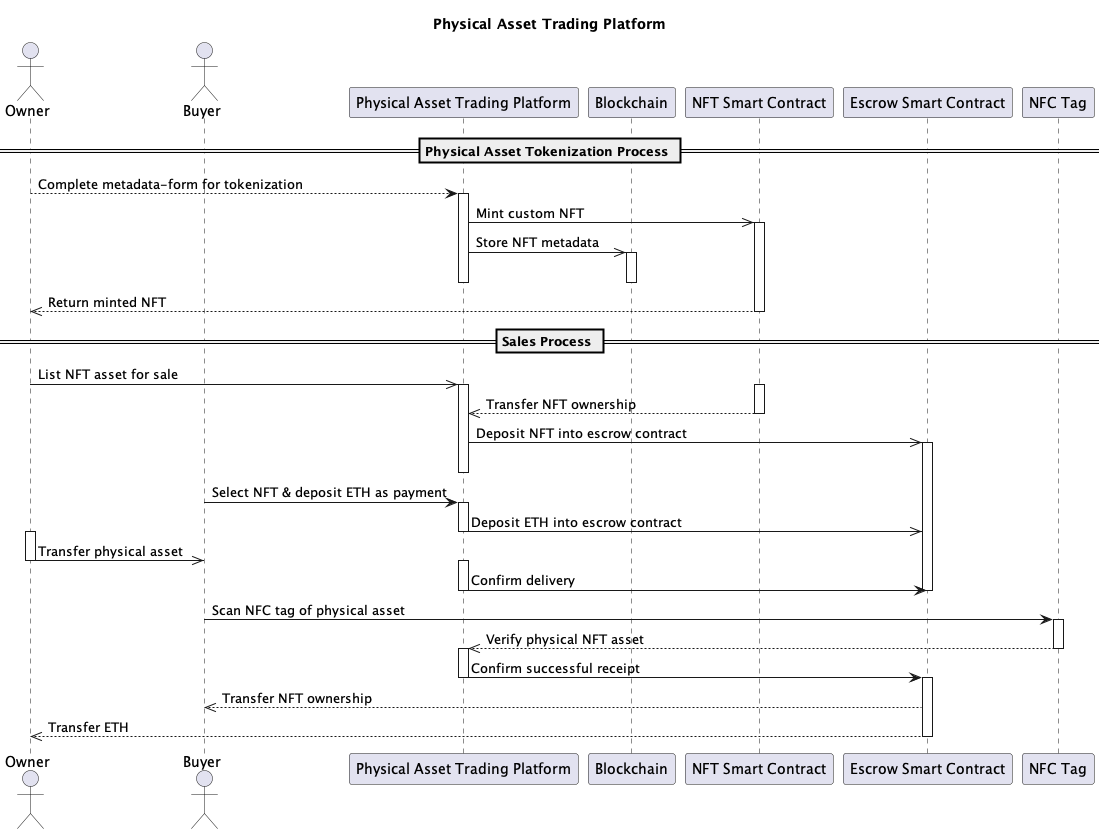

The diagram above was rendered by PlantUML. Its source (embedded in the PNG):
@startuml sequence0

actor Owner
actor Buyer

participant "Physical Asset Trading Platform" as Platform

participant Blockchain
participant "NFT Smart Contract" as NFTSmartContract
participant "Escrow Smart Contract" as EscrowSmartContract

participant "NFC Tag" as NFC

title Physical Asset Trading Platform

== Physical Asset Tokenization Process ==
Owner --> Platform: Complete metadata-form for tokenization
activate Platform
Platform ->> NFTSmartContract: Mint custom NFT
activate NFTSmartContract
Platform ->> Blockchain: Store NFT metadata
activate Blockchain
deactivate Blockchain
deactivate Platform
NFTSmartContract -->> Owner: Return minted NFT
deactivate NFTSmartContract

== Sales Process ==
Owner ->> Platform: List NFT asset for sale
activate Platform
activate NFTSmartContract
NFTSmartContract -->> Platform: Transfer NFT ownership
deactivate NFTSmartContract
Platform ->> EscrowSmartContract: Deposit NFT into escrow contract
activate EscrowSmartContract
deactivate Platform
Buyer -> Platform: Select NFT & deposit ETH as payment
activate Platform
Platform ->> EscrowSmartContract: Deposit ETH into escrow contract
deactivate Platform
activate Owner
Owner ->> Buyer: Transfer physical asset
deactivate Owner
activate Platform
Platform -> EscrowSmartContract: Confirm delivery
deactivate EscrowSmartContract
deactivate Platform
Buyer -> NFC: Scan NFC tag of physical asset
activate NFC
NFC -->> Platform: Verify physical NFT asset
deactivate NFC
activate Platform
Platform -> EscrowSmartContract: Confirm successful receipt
deactivate Platform

activate EscrowSmartContract
EscrowSmartContract -->> Buyer: Transfer NFT ownership
EscrowSmartContract -->> Owner: Transfer ETH
deactivate EscrowSmartContract

@enduml